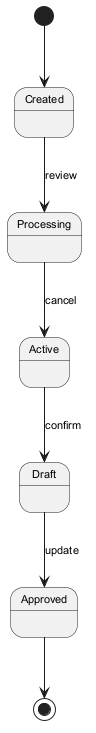

The diagram above was rendered by PlantUML. Its source (embedded in the PNG):
@startuml
skinparam backgroundColor #FFFFFF
skinparam classBackgroundColor #F1F8E9
skinparam classBorderColor #33691E
skinparam defaultFontSize 11
[*] --> Created
Created --> Processing : review
Processing --> Active : cancel
Active --> Draft : confirm
Draft --> Approved : update
Approved --> [*]
@enduml